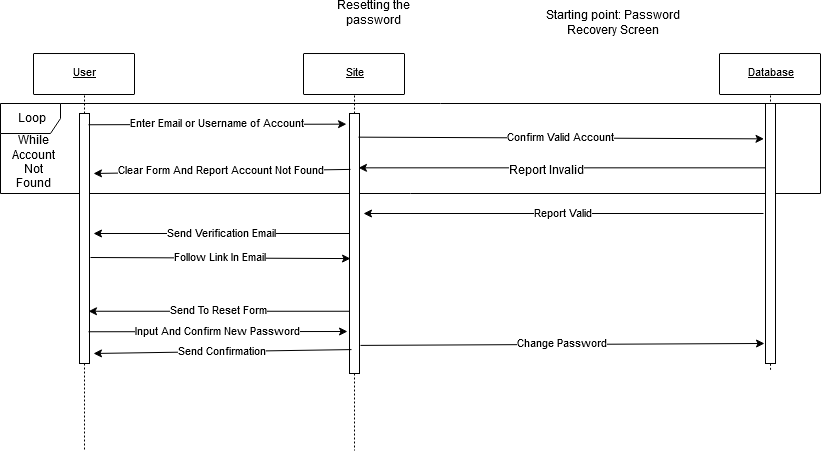

The diagram above was exported from draw.io. Its source (the exported page's mxGraphModel, read from the mxfile embedded in the PNG):
<mxGraphModel dx="1102" dy="601" grid="1" gridSize="10" guides="1" tooltips="1" connect="1" arrows="1" fold="1" page="1" pageScale="1" pageWidth="850" pageHeight="1100" math="0" shadow="0">
  <root>
    <mxCell id="0" />
    <mxCell id="1" parent="0" />
    <mxCell id="9zPtjUPLZRUzGGCqspXs-16" value="Loop" style="shape=umlFrame;whiteSpace=wrap;html=1;" parent="1" vertex="1">
      <mxGeometry x="7" y="110" width="820" height="90" as="geometry" />
    </mxCell>
    <mxCell id="WGgRwCxHu7iBe9GPnQNk-1" style="vsdxID=3;fillColor=none;gradientColor=none;strokeColor=none;spacingTop=-3;spacingBottom=-3;spacingLeft=-3;spacingRight=-3;labelBackgroundColor=none;rounded=0;html=1;whiteSpace=wrap;" parent="1" vertex="1">
      <mxGeometry x="40" y="60" width="101" height="41" as="geometry" />
    </mxCell>
    <mxCell id="WGgRwCxHu7iBe9GPnQNk-2" style="vsdxID=4;fillColor=#ffffff;gradientColor=none;shape=stencil(pZFLDsIwDERP4y1yEiEOUMoFOEFEDLEISZWG7+lJaypVFSvY2TPPsjUG0/TedgQa+5LTme7sigezBa05espcagWmBdMcU6ZTTtfopO9sJTWOCjmZUQOt0ebDnl8kGq6M2qzFkMlLug0bHx9frOdEo7A7YQPHGavwH3rqv8I/o8sbajFGI6FxCJLs3F9GWSV5g2nf);strokeColor=#000000;spacingTop=-3;spacingBottom=-3;spacingLeft=-3;spacingRight=-3;labelBackgroundColor=none;rounded=1;html=1;whiteSpace=wrap;" parent="WGgRwCxHu7iBe9GPnQNk-1" vertex="1">
      <mxGeometry width="101" height="41" as="geometry" />
    </mxCell>
    <mxCell id="WGgRwCxHu7iBe9GPnQNk-3" value="&lt;p style=&quot;align:center;margin-left:0;margin-right:0;margin-top:0px;margin-bottom:0px;text-indent:0;valign:middle;direction:ltr;&quot;&gt;&lt;font style=&quot;font-size:11px;font-family:Arial;color:#000000;direction:ltr;letter-spacing:0px;line-height:100%;opacity:1&quot;&gt;&lt;u&gt;User&lt;/u&gt;&lt;/font&gt;&lt;/p&gt;" style="text;vsdxID=3;fillColor=none;gradientColor=none;strokeColor=none;spacingTop=-3;spacingBottom=-3;spacingLeft=-3;spacingRight=-3;labelBackgroundColor=none;rounded=0;html=1;whiteSpace=wrap;verticalAlign=middle;align=center;;html=1;" parent="WGgRwCxHu7iBe9GPnQNk-1" vertex="1">
      <mxGeometry y="-0.48" width="101.6" height="41.91" as="geometry" />
    </mxCell>
    <mxCell id="WGgRwCxHu7iBe9GPnQNk-4" style="vsdxID=5;fillColor=none;gradientColor=none;strokeColor=none;spacingTop=-3;spacingBottom=-3;spacingLeft=-3;spacingRight=-3;labelBackgroundColor=none;rounded=0;html=1;whiteSpace=wrap;" parent="1" vertex="1">
      <mxGeometry x="310" y="60" width="101" height="41" as="geometry" />
    </mxCell>
    <mxCell id="WGgRwCxHu7iBe9GPnQNk-5" style="vsdxID=6;fillColor=#ffffff;gradientColor=none;shape=stencil(pZFLDsIwDERP4y1yEiEOUMoFOEFEDLEISZWG7+lJaypVFSvY2TPPsjUG0/TedgQa+5LTme7sigezBa05espcagWmBdMcU6ZTTtfopO9sJTWOCjmZUQOt0ebDnl8kGq6M2qzFkMlLug0bHx9frOdEo7A7YQPHGavwH3rqv8I/o8sbajFGI6FxCJLs3F9GWSV5g2nf);strokeColor=#000000;spacingTop=-3;spacingBottom=-3;spacingLeft=-3;spacingRight=-3;labelBackgroundColor=none;rounded=1;html=1;whiteSpace=wrap;" parent="WGgRwCxHu7iBe9GPnQNk-4" vertex="1">
      <mxGeometry width="101" height="41" as="geometry" />
    </mxCell>
    <mxCell id="WGgRwCxHu7iBe9GPnQNk-6" value="&lt;p style=&quot;align:center;margin-left:0;margin-right:0;margin-top:0px;margin-bottom:0px;text-indent:0;valign:middle;direction:ltr;&quot;&gt;&lt;font style=&quot;font-size:11px;font-family:Arial;color:#000000;direction:ltr;letter-spacing:0px;line-height:100%;opacity:1&quot;&gt;&lt;u&gt;Site&lt;/u&gt;&lt;/font&gt;&lt;/p&gt;" style="text;vsdxID=5;fillColor=none;gradientColor=none;strokeColor=none;spacingTop=-3;spacingBottom=-3;spacingLeft=-3;spacingRight=-3;labelBackgroundColor=none;rounded=0;html=1;whiteSpace=wrap;verticalAlign=middle;align=center;;html=1;" parent="WGgRwCxHu7iBe9GPnQNk-4" vertex="1">
      <mxGeometry y="-0.48" width="101.6" height="41.91" as="geometry" />
    </mxCell>
    <mxCell id="WGgRwCxHu7iBe9GPnQNk-7" style="vsdxID=7;fillColor=none;gradientColor=none;strokeColor=none;spacingTop=-3;spacingBottom=-3;spacingLeft=-3;spacingRight=-3;labelBackgroundColor=none;rounded=0;html=1;whiteSpace=wrap;" parent="1" vertex="1">
      <mxGeometry x="726" y="60" width="101" height="41" as="geometry" />
    </mxCell>
    <mxCell id="WGgRwCxHu7iBe9GPnQNk-8" style="vsdxID=8;fillColor=#ffffff;gradientColor=none;shape=stencil(pZFLDsIwDERP4y1yEiEOUMoFOEFEDLEISZWG7+lJaypVFSvY2TPPsjUG0/TedgQa+5LTme7sigezBa05espcagWmBdMcU6ZTTtfopO9sJTWOCjmZUQOt0ebDnl8kGq6M2qzFkMlLug0bHx9frOdEo7A7YQPHGavwH3rqv8I/o8sbajFGI6FxCJLs3F9GWSV5g2nf);strokeColor=#000000;spacingTop=-3;spacingBottom=-3;spacingLeft=-3;spacingRight=-3;labelBackgroundColor=none;rounded=1;html=1;whiteSpace=wrap;" parent="WGgRwCxHu7iBe9GPnQNk-7" vertex="1">
      <mxGeometry width="101" height="41" as="geometry" />
    </mxCell>
    <mxCell id="WGgRwCxHu7iBe9GPnQNk-9" value="&lt;p style=&quot;align:center;margin-left:0;margin-right:0;margin-top:0px;margin-bottom:0px;text-indent:0;valign:middle;direction:ltr;&quot;&gt;&lt;font style=&quot;font-size:11px;font-family:Arial;color:#000000;direction:ltr;letter-spacing:0px;line-height:100%;opacity:1&quot;&gt;&lt;u&gt;Database&lt;/u&gt;&lt;/font&gt;&lt;/p&gt;" style="text;vsdxID=7;fillColor=none;gradientColor=none;strokeColor=none;spacingTop=-3;spacingBottom=-3;spacingLeft=-3;spacingRight=-3;labelBackgroundColor=none;rounded=0;html=1;whiteSpace=wrap;verticalAlign=middle;align=center;;html=1;" parent="WGgRwCxHu7iBe9GPnQNk-7" vertex="1">
      <mxGeometry y="-0.48" width="101.6" height="41.91" as="geometry" />
    </mxCell>
    <mxCell id="WGgRwCxHu7iBe9GPnQNk-10" style="vsdxID=10;edgeStyle=none;dashed=1;dashPattern=2.00 2.00;startArrow=none;endArrow=none;startSize=5;endSize=5;strokeColor=#000000;spacingTop=-3;spacingBottom=-3;spacingLeft=-3;spacingRight=-3;verticalAlign=middle;html=1;labelBackgroundColor=none;rounded=0;" parent="1" source="9zPtjUPLZRUzGGCqspXs-7" edge="1">
      <mxGeometry relative="1" as="geometry">
        <mxPoint as="offset" />
        <Array as="points" />
        <mxPoint x="361" y="102" as="sourcePoint" />
        <mxPoint x="361" y="457" as="targetPoint" />
      </mxGeometry>
    </mxCell>
    <mxCell id="WGgRwCxHu7iBe9GPnQNk-11" style="vsdxID=9;edgeStyle=none;dashed=1;dashPattern=2.00 2.00;startArrow=none;endArrow=none;startSize=5;endSize=5;strokeColor=#000000;spacingTop=-3;spacingBottom=-3;spacingLeft=-3;spacingRight=-3;verticalAlign=middle;html=1;labelBackgroundColor=none;rounded=0;exitX=0.504950495049505;exitY=1.024390243902439;exitDx=0;exitDy=0;exitPerimeter=0;" parent="1" source="WGgRwCxHu7iBe9GPnQNk-1" edge="1">
      <mxGeometry relative="1" as="geometry">
        <mxPoint as="offset" />
        <Array as="points" />
        <mxPoint x="91" y="457" as="targetPoint" />
      </mxGeometry>
    </mxCell>
    <mxCell id="WGgRwCxHu7iBe9GPnQNk-12" style="vsdxID=11;edgeStyle=none;dashed=1;dashPattern=2.00 2.00;startArrow=none;endArrow=none;startSize=5;endSize=5;strokeColor=#000000;spacingTop=-3;spacingBottom=-3;spacingLeft=-3;spacingRight=-3;verticalAlign=middle;html=1;labelBackgroundColor=none;rounded=0;exitX=0.504950495049505;exitY=1.024390243902439;exitDx=0;exitDy=0;exitPerimeter=0;" parent="1" source="9zPtjUPLZRUzGGCqspXs-10" edge="1">
      <mxGeometry relative="1" as="geometry">
        <mxPoint as="offset" />
        <Array as="points" />
        <mxPoint x="777" y="369" as="targetPoint" />
      </mxGeometry>
    </mxCell>
    <mxCell id="9zPtjUPLZRUzGGCqspXs-1" value="Resetting the password" style="text;html=1;strokeColor=none;fillColor=none;align=center;verticalAlign=middle;whiteSpace=wrap;rounded=0;" parent="1" vertex="1">
      <mxGeometry x="320" y="10" width="120" height="20" as="geometry" />
    </mxCell>
    <mxCell id="9zPtjUPLZRUzGGCqspXs-2" value="Starting point: Password Recovery Screen" style="text;html=1;strokeColor=none;fillColor=none;align=center;verticalAlign=middle;whiteSpace=wrap;rounded=0;" parent="1" vertex="1">
      <mxGeometry x="550" y="20" width="140" height="20" as="geometry" />
    </mxCell>
    <mxCell id="9zPtjUPLZRUzGGCqspXs-5" value="" style="html=1;points=[];perimeter=orthogonalPerimeter;" parent="1" vertex="1">
      <mxGeometry x="86" y="120" width="10" height="250" as="geometry" />
    </mxCell>
    <mxCell id="9zPtjUPLZRUzGGCqspXs-6" value="Enter Email or Username of Account" style="endArrow=classic;html=1;exitX=0.9;exitY=0.045;exitDx=0;exitDy=0;exitPerimeter=0;entryX=-0.3;entryY=0.041;entryDx=0;entryDy=0;entryPerimeter=0;" parent="1" source="9zPtjUPLZRUzGGCqspXs-5" target="9zPtjUPLZRUzGGCqspXs-7" edge="1">
      <mxGeometry width="50" height="50" relative="1" as="geometry">
        <mxPoint x="140" y="180" as="sourcePoint" />
        <mxPoint x="190" y="130" as="targetPoint" />
      </mxGeometry>
    </mxCell>
    <mxCell id="9zPtjUPLZRUzGGCqspXs-7" value="" style="html=1;points=[];perimeter=orthogonalPerimeter;" parent="1" vertex="1">
      <mxGeometry x="356" y="120" width="10" height="260" as="geometry" />
    </mxCell>
    <mxCell id="9zPtjUPLZRUzGGCqspXs-8" style="vsdxID=10;edgeStyle=none;dashed=1;dashPattern=2.00 2.00;startArrow=none;endArrow=none;startSize=5;endSize=5;strokeColor=#000000;spacingTop=-3;spacingBottom=-3;spacingLeft=-3;spacingRight=-3;verticalAlign=middle;html=1;labelBackgroundColor=none;rounded=0;" parent="1" target="9zPtjUPLZRUzGGCqspXs-7" edge="1">
      <mxGeometry relative="1" as="geometry">
        <mxPoint as="offset" />
        <Array as="points" />
        <mxPoint x="361" y="102" as="sourcePoint" />
        <mxPoint x="361" y="457" as="targetPoint" />
      </mxGeometry>
    </mxCell>
    <mxCell id="9zPtjUPLZRUzGGCqspXs-9" value="Confirm Valid Account" style="endArrow=classic;html=1;exitX=0.9;exitY=0.091;exitDx=0;exitDy=0;exitPerimeter=0;entryX=-0.15;entryY=0.136;entryDx=0;entryDy=0;entryPerimeter=0;" parent="1" source="9zPtjUPLZRUzGGCqspXs-7" target="9zPtjUPLZRUzGGCqspXs-10" edge="1">
      <mxGeometry width="50" height="50" relative="1" as="geometry">
        <mxPoint x="440" y="180" as="sourcePoint" />
        <mxPoint x="670" y="150" as="targetPoint" />
      </mxGeometry>
    </mxCell>
    <mxCell id="9zPtjUPLZRUzGGCqspXs-10" value="" style="html=1;points=[];perimeter=orthogonalPerimeter;" parent="1" vertex="1">
      <mxGeometry x="772" y="110" width="10" height="260" as="geometry" />
    </mxCell>
    <mxCell id="9zPtjUPLZRUzGGCqspXs-11" style="vsdxID=11;edgeStyle=none;dashed=1;dashPattern=2.00 2.00;startArrow=none;endArrow=none;startSize=5;endSize=5;strokeColor=#000000;spacingTop=-3;spacingBottom=-3;spacingLeft=-3;spacingRight=-3;verticalAlign=middle;html=1;labelBackgroundColor=none;rounded=0;exitX=0.504950495049505;exitY=1.024390243902439;exitDx=0;exitDy=0;exitPerimeter=0;" parent="1" source="WGgRwCxHu7iBe9GPnQNk-7" target="9zPtjUPLZRUzGGCqspXs-10" edge="1">
      <mxGeometry relative="1" as="geometry">
        <mxPoint as="offset" />
        <Array as="points" />
        <mxPoint x="777" y="369" as="targetPoint" />
        <mxPoint x="777" y="102" as="sourcePoint" />
      </mxGeometry>
    </mxCell>
    <mxCell id="9zPtjUPLZRUzGGCqspXs-13" value="" style="endArrow=classic;html=1;entryX=0.9;entryY=0.209;entryDx=0;entryDy=0;entryPerimeter=0;" parent="1" source="9zPtjUPLZRUzGGCqspXs-10" target="9zPtjUPLZRUzGGCqspXs-7" edge="1">
      <mxGeometry width="50" height="50" relative="1" as="geometry">
        <mxPoint x="770" y="166" as="sourcePoint" />
        <mxPoint x="590" y="170" as="targetPoint" />
      </mxGeometry>
    </mxCell>
    <mxCell id="9zPtjUPLZRUzGGCqspXs-14" value="Report Invalid" style="text;html=1;resizable=0;points=[];align=center;verticalAlign=middle;labelBackgroundColor=#ffffff;" parent="9zPtjUPLZRUzGGCqspXs-13" vertex="1" connectable="0">
      <mxGeometry x="0.0765" y="3" relative="1" as="geometry">
        <mxPoint as="offset" />
      </mxGeometry>
    </mxCell>
    <mxCell id="9zPtjUPLZRUzGGCqspXs-15" value="Clear Form And Report Account Not Found" style="endArrow=classic;html=1;exitX=0.1;exitY=0.215;exitDx=0;exitDy=0;exitPerimeter=0;" parent="1" source="9zPtjUPLZRUzGGCqspXs-7" edge="1">
      <mxGeometry width="50" height="50" relative="1" as="geometry">
        <mxPoint x="220" y="210" as="sourcePoint" />
        <mxPoint x="100" y="180" as="targetPoint" />
      </mxGeometry>
    </mxCell>
    <mxCell id="9zPtjUPLZRUzGGCqspXs-17" value="While Account Not Found" style="text;html=1;strokeColor=none;fillColor=none;align=center;verticalAlign=middle;whiteSpace=wrap;rounded=0;" parent="1" vertex="1">
      <mxGeometry x="20" y="160" width="40" height="20" as="geometry" />
    </mxCell>
    <mxCell id="9zPtjUPLZRUzGGCqspXs-21" value="Report Valid" style="endArrow=classic;html=1;" parent="1" edge="1">
      <mxGeometry width="50" height="50" relative="1" as="geometry">
        <mxPoint x="770" y="220" as="sourcePoint" />
        <mxPoint x="370" y="220" as="targetPoint" />
      </mxGeometry>
    </mxCell>
    <mxCell id="9zPtjUPLZRUzGGCqspXs-22" value="Send Verification Email" style="endArrow=classic;html=1;" parent="1" source="9zPtjUPLZRUzGGCqspXs-7" edge="1">
      <mxGeometry width="50" height="50" relative="1" as="geometry">
        <mxPoint x="210" y="260" as="sourcePoint" />
        <mxPoint x="100" y="240" as="targetPoint" />
      </mxGeometry>
    </mxCell>
    <mxCell id="9zPtjUPLZRUzGGCqspXs-23" value="Follow Link In Email" style="endArrow=classic;html=1;exitX=1.1;exitY=0.576;exitDx=0;exitDy=0;exitPerimeter=0;entryX=0.1;entryY=0.558;entryDx=0;entryDy=0;entryPerimeter=0;" parent="1" source="9zPtjUPLZRUzGGCqspXs-5" target="9zPtjUPLZRUzGGCqspXs-7" edge="1">
      <mxGeometry width="50" height="50" relative="1" as="geometry">
        <mxPoint x="170" y="310" as="sourcePoint" />
        <mxPoint x="220" y="260" as="targetPoint" />
      </mxGeometry>
    </mxCell>
    <mxCell id="9zPtjUPLZRUzGGCqspXs-24" value="Send To Reset Form" style="endArrow=classic;html=1;entryX=0.9;entryY=0.791;entryDx=0;entryDy=0;entryPerimeter=0;" parent="1" source="9zPtjUPLZRUzGGCqspXs-7" target="9zPtjUPLZRUzGGCqspXs-5" edge="1">
      <mxGeometry width="50" height="50" relative="1" as="geometry">
        <mxPoint x="170" y="370" as="sourcePoint" />
        <mxPoint x="220" y="320" as="targetPoint" />
      </mxGeometry>
    </mxCell>
    <mxCell id="9zPtjUPLZRUzGGCqspXs-26" value="Input And Confirm New Password" style="endArrow=classic;html=1;exitX=0.9;exitY=0.873;exitDx=0;exitDy=0;exitPerimeter=0;" parent="1" source="9zPtjUPLZRUzGGCqspXs-5" edge="1">
      <mxGeometry width="50" height="50" relative="1" as="geometry">
        <mxPoint x="180" y="380" as="sourcePoint" />
        <mxPoint x="354" y="338" as="targetPoint" />
      </mxGeometry>
    </mxCell>
    <mxCell id="9zPtjUPLZRUzGGCqspXs-27" value="Change Password" style="endArrow=classic;html=1;exitX=1.1;exitY=0.892;exitDx=0;exitDy=0;exitPerimeter=0;entryX=-0.1;entryY=0.923;entryDx=0;entryDy=0;entryPerimeter=0;" parent="1" source="9zPtjUPLZRUzGGCqspXs-7" target="9zPtjUPLZRUzGGCqspXs-10" edge="1">
      <mxGeometry width="50" height="50" relative="1" as="geometry">
        <mxPoint x="450" y="350" as="sourcePoint" />
        <mxPoint x="770" y="320" as="targetPoint" />
      </mxGeometry>
    </mxCell>
    <mxCell id="9zPtjUPLZRUzGGCqspXs-30" value="Send Confirmation" style="endArrow=classic;html=1;entryX=1.4;entryY=0.96;entryDx=0;entryDy=0;entryPerimeter=0;exitX=0.2;exitY=0.908;exitDx=0;exitDy=0;exitPerimeter=0;" parent="1" source="9zPtjUPLZRUzGGCqspXs-7" target="9zPtjUPLZRUzGGCqspXs-5" edge="1">
      <mxGeometry width="50" height="50" relative="1" as="geometry">
        <mxPoint x="10" y="530" as="sourcePoint" />
        <mxPoint x="60" y="480" as="targetPoint" />
      </mxGeometry>
    </mxCell>
  </root>
</mxGraphModel>